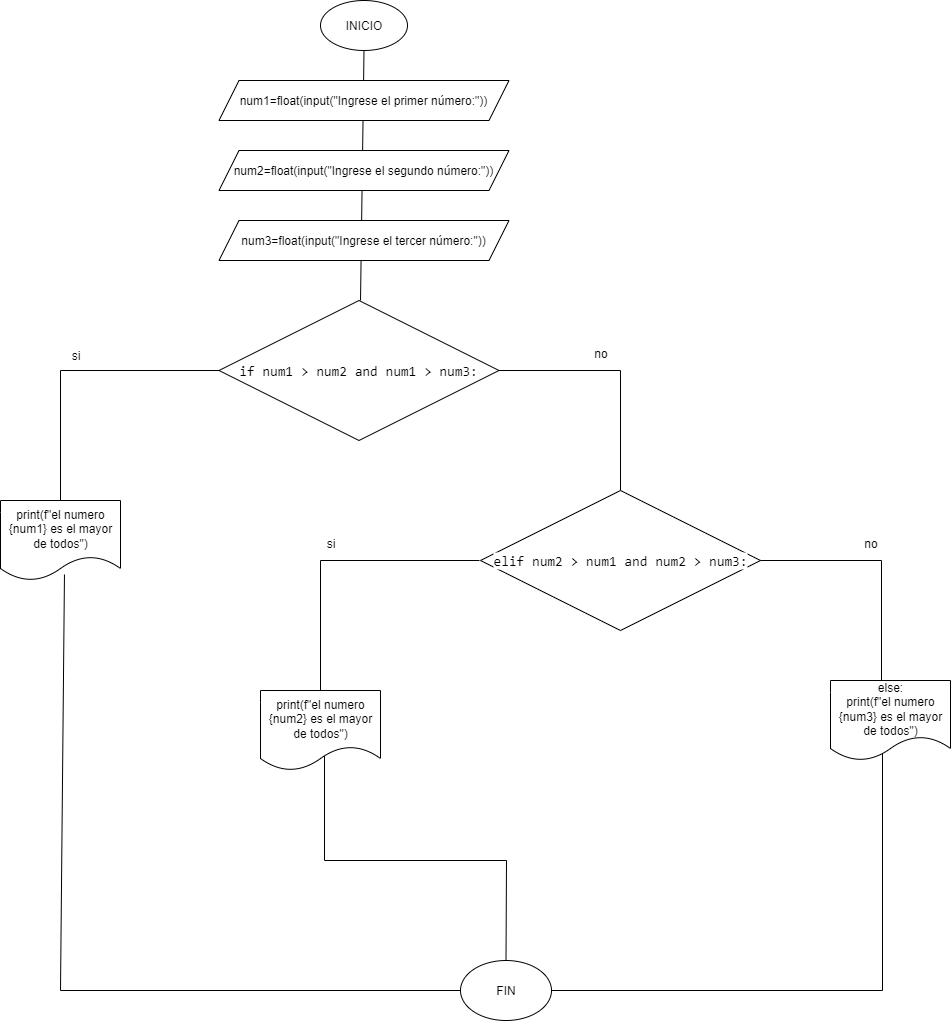

The diagram above was exported from draw.io. Its source (the exported page's mxGraphModel, read from the mxfile embedded in the PNG):
<mxGraphModel dx="1090" dy="604" grid="1" gridSize="10" guides="1" tooltips="1" connect="1" arrows="1" fold="1" page="1" pageScale="1" pageWidth="827" pageHeight="1169" background="#ffffff" math="0" shadow="0">
  <root>
    <mxCell id="0" />
    <mxCell id="1" parent="0" />
    <mxCell id="lQKT1llcy6_Ht_E1VTUB-2" value="" style="endArrow=none;html=1;rounded=0;exitX=0.533;exitY=0.925;exitDx=0;exitDy=0;exitPerimeter=0;entryX=0.5;entryY=0;entryDx=0;entryDy=0;" edge="1" parent="1" target="bu7zukPWB5ko7hJTsaEn-1">
      <mxGeometry width="50" height="50" relative="1" as="geometry">
        <mxPoint x="384" y="790" as="sourcePoint" />
        <mxPoint x="550" y="900" as="targetPoint" />
        <Array as="points">
          <mxPoint x="384" y="900" />
          <mxPoint x="566" y="900" />
        </Array>
      </mxGeometry>
    </mxCell>
    <mxCell id="lQKT1llcy6_Ht_E1VTUB-1" value="" style="endArrow=none;html=1;rounded=0;edgeStyle=orthogonalEdgeStyle;" edge="1" parent="1">
      <mxGeometry width="50" height="50" relative="1" as="geometry">
        <mxPoint x="610" y="1030" as="sourcePoint" />
        <mxPoint x="942" y="790" as="targetPoint" />
        <Array as="points">
          <mxPoint x="590" y="1030" />
          <mxPoint x="590" y="1016" />
          <mxPoint x="600" y="1016" />
          <mxPoint x="600" y="1030" />
          <mxPoint x="942" y="1030" />
        </Array>
      </mxGeometry>
    </mxCell>
    <mxCell id="CfRo3bjSZXU31PGaVdpy-4" value="" style="endArrow=none;html=1;rounded=0;entryX=0.5;entryY=1;entryDx=0;entryDy=0;" edge="1" parent="1" target="2iQXnJbhqYWC6YBBOWYW-1">
      <mxGeometry width="50" height="50" relative="1" as="geometry">
        <mxPoint x="420" y="340" as="sourcePoint" />
        <mxPoint x="430" y="110" as="targetPoint" />
      </mxGeometry>
    </mxCell>
    <mxCell id="2iQXnJbhqYWC6YBBOWYW-1" value="INICIO" style="ellipse;whiteSpace=wrap;html=1;" vertex="1" parent="1">
      <mxGeometry x="380" y="40" width="87" height="50" as="geometry" />
    </mxCell>
    <mxCell id="CfRo3bjSZXU31PGaVdpy-1" value="&lt;font style=&quot;vertical-align: inherit;&quot;&gt;&lt;font style=&quot;vertical-align: inherit;&quot;&gt;num1=float(input(&quot;Ingrese el primer número:&quot;))&lt;/font&gt;&lt;/font&gt;" style="shape=parallelogram;perimeter=parallelogramPerimeter;whiteSpace=wrap;html=1;fixedSize=1;" vertex="1" parent="1">
      <mxGeometry x="278.5" y="120" width="290" height="40" as="geometry" />
    </mxCell>
    <mxCell id="CfRo3bjSZXU31PGaVdpy-2" value="&lt;font style=&quot;vertical-align: inherit;&quot;&gt;&lt;font style=&quot;vertical-align: inherit;&quot;&gt;num3=float(input(&quot;Ingrese el tercer número:&quot;))&lt;/font&gt;&lt;/font&gt;" style="shape=parallelogram;perimeter=parallelogramPerimeter;whiteSpace=wrap;html=1;fixedSize=1;" vertex="1" parent="1">
      <mxGeometry x="278.5" y="260" width="290" height="40" as="geometry" />
    </mxCell>
    <mxCell id="CfRo3bjSZXU31PGaVdpy-3" value="&lt;font style=&quot;vertical-align: inherit;&quot;&gt;&lt;font style=&quot;vertical-align: inherit;&quot;&gt;num2=float(input(&quot;Ingrese el segundo número:&quot;))&lt;/font&gt;&lt;/font&gt;" style="shape=parallelogram;perimeter=parallelogramPerimeter;whiteSpace=wrap;html=1;fixedSize=1;" vertex="1" parent="1">
      <mxGeometry x="278.5" y="190" width="290" height="40" as="geometry" />
    </mxCell>
    <mxCell id="CfRo3bjSZXU31PGaVdpy-5" value="&lt;div style=&quot;font-family: Consolas, &amp;quot;Courier New&amp;quot;, monospace; font-size: 14px; line-height: 19px; white-space: pre;&quot;&gt;&lt;span style=&quot;background-color: rgb(255, 255, 255);&quot;&gt;&lt;font style=&quot;color: rgb(0, 0, 0);&quot;&gt;if num1 &amp;gt; num2 and num1 &amp;gt; num3:&lt;/font&gt;&lt;/span&gt;&lt;/div&gt;" style="rhombus;whiteSpace=wrap;html=1;" vertex="1" parent="1">
      <mxGeometry x="278.5" y="340" width="280" height="140" as="geometry" />
    </mxCell>
    <mxCell id="CfRo3bjSZXU31PGaVdpy-7" value="" style="endArrow=none;html=1;rounded=0;entryX=0;entryY=0.5;entryDx=0;entryDy=0;" edge="1" parent="1" target="CfRo3bjSZXU31PGaVdpy-5">
      <mxGeometry width="50" height="50" relative="1" as="geometry">
        <mxPoint x="120" y="540" as="sourcePoint" />
        <mxPoint x="510" y="550" as="targetPoint" />
        <Array as="points">
          <mxPoint x="120" y="410" />
        </Array>
      </mxGeometry>
    </mxCell>
    <mxCell id="CfRo3bjSZXU31PGaVdpy-8" value="" style="endArrow=none;html=1;rounded=0;exitX=1;exitY=0.5;exitDx=0;exitDy=0;" edge="1" parent="1" source="CfRo3bjSZXU31PGaVdpy-5">
      <mxGeometry width="50" height="50" relative="1" as="geometry">
        <mxPoint x="460" y="600" as="sourcePoint" />
        <mxPoint x="680" y="530" as="targetPoint" />
        <Array as="points">
          <mxPoint x="680" y="410" />
        </Array>
      </mxGeometry>
    </mxCell>
    <mxCell id="CfRo3bjSZXU31PGaVdpy-9" value="si" style="text;html=1;align=center;verticalAlign=middle;resizable=0;points=[];autosize=1;strokeColor=none;fillColor=none;" vertex="1" parent="1">
      <mxGeometry x="120" y="380" width="30" height="30" as="geometry" />
    </mxCell>
    <mxCell id="CfRo3bjSZXU31PGaVdpy-11" value="no" style="text;html=1;align=center;verticalAlign=middle;resizable=0;points=[];autosize=1;strokeColor=none;fillColor=none;" vertex="1" parent="1">
      <mxGeometry x="640" y="378" width="40" height="30" as="geometry" />
    </mxCell>
    <mxCell id="CfRo3bjSZXU31PGaVdpy-12" value="&lt;div style=&quot;font-family: Consolas, &amp;quot;Courier New&amp;quot;, monospace; font-size: 14px; line-height: 19px; white-space: pre;&quot;&gt;&lt;span style=&quot;background-color: rgb(255, 255, 255);&quot;&gt;&lt;font style=&quot;color: rgb(0, 0, 0);&quot;&gt;elif num2 &amp;gt; num1 and num2 &amp;gt; num3:&lt;/font&gt;&lt;/span&gt;&lt;/div&gt;" style="rhombus;whiteSpace=wrap;html=1;" vertex="1" parent="1">
      <mxGeometry x="540" y="530" width="280" height="140" as="geometry" />
    </mxCell>
    <mxCell id="CfRo3bjSZXU31PGaVdpy-13" value="print(f&quot;el numero {num1} es el mayor de todos&quot;)" style="shape=document;whiteSpace=wrap;html=1;boundedLbl=1;" vertex="1" parent="1">
      <mxGeometry x="60" y="540" width="120" height="80" as="geometry" />
    </mxCell>
    <mxCell id="CfRo3bjSZXU31PGaVdpy-14" value="" style="endArrow=none;html=1;rounded=0;entryX=0;entryY=0.5;entryDx=0;entryDy=0;" edge="1" parent="1">
      <mxGeometry width="50" height="50" relative="1" as="geometry">
        <mxPoint x="380" y="730" as="sourcePoint" />
        <mxPoint x="539" y="600" as="targetPoint" />
        <Array as="points">
          <mxPoint x="380" y="600" />
        </Array>
      </mxGeometry>
    </mxCell>
    <mxCell id="CfRo3bjSZXU31PGaVdpy-15" value="si" style="text;html=1;align=center;verticalAlign=middle;resizable=0;points=[];autosize=1;strokeColor=none;fillColor=none;" vertex="1" parent="1">
      <mxGeometry x="375" y="568" width="30" height="30" as="geometry" />
    </mxCell>
    <mxCell id="CfRo3bjSZXU31PGaVdpy-16" value="print(f&quot;el numero {num2} es el mayor de todos&quot;)" style="shape=document;whiteSpace=wrap;html=1;boundedLbl=1;" vertex="1" parent="1">
      <mxGeometry x="320" y="730" width="120" height="80" as="geometry" />
    </mxCell>
    <mxCell id="CfRo3bjSZXU31PGaVdpy-17" value="" style="endArrow=none;html=1;rounded=0;exitX=1;exitY=0.5;exitDx=0;exitDy=0;" edge="1" parent="1">
      <mxGeometry width="50" height="50" relative="1" as="geometry">
        <mxPoint x="820" y="600" as="sourcePoint" />
        <mxPoint x="941" y="720" as="targetPoint" />
        <Array as="points">
          <mxPoint x="941" y="600" />
        </Array>
      </mxGeometry>
    </mxCell>
    <mxCell id="CfRo3bjSZXU31PGaVdpy-18" value="no" style="text;html=1;align=center;verticalAlign=middle;resizable=0;points=[];autosize=1;strokeColor=none;fillColor=none;" vertex="1" parent="1">
      <mxGeometry x="910" y="568" width="40" height="30" as="geometry" />
    </mxCell>
    <mxCell id="CfRo3bjSZXU31PGaVdpy-19" value="else:&lt;div&gt;print(f&quot;el numero {num3} es el mayor de todos&quot;)&lt;/div&gt;" style="shape=document;whiteSpace=wrap;html=1;boundedLbl=1;" vertex="1" parent="1">
      <mxGeometry x="890" y="720" width="120" height="80" as="geometry" />
    </mxCell>
    <mxCell id="bu7zukPWB5ko7hJTsaEn-1" value="FIN" style="ellipse;whiteSpace=wrap;html=1;" vertex="1" parent="1">
      <mxGeometry x="520" y="1000" width="91" height="60" as="geometry" />
    </mxCell>
    <mxCell id="bnwH525lSzCU_43yOOx8-1" value="" style="endArrow=none;html=1;rounded=0;exitX=0.533;exitY=0.925;exitDx=0;exitDy=0;exitPerimeter=0;entryX=0;entryY=0.5;entryDx=0;entryDy=0;" edge="1" parent="1" source="CfRo3bjSZXU31PGaVdpy-13" target="bu7zukPWB5ko7hJTsaEn-1">
      <mxGeometry width="50" height="50" relative="1" as="geometry">
        <mxPoint x="122" y="920" as="sourcePoint" />
        <mxPoint x="370" y="1010" as="targetPoint" />
        <Array as="points">
          <mxPoint x="120" y="1030" />
        </Array>
      </mxGeometry>
    </mxCell>
  </root>
</mxGraphModel>